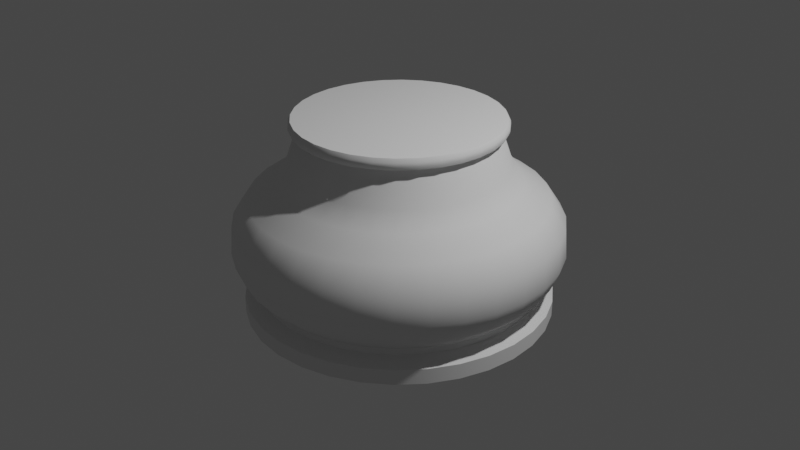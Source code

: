 # Source: piece_base.blend  (saved by Blender 2.93.21; exported with 4.5.12 LTS)
import bpy
from mathutils import Matrix  # noqa: F401  (used for matrix-valued properties, if any)

bpy.ops.wm.read_factory_settings(use_empty=True)
scene = bpy.context.scene
scene.name = 'Scene'

# ---- collections
col_collection = bpy.data.collections.new('Collection'); scene.collection.children.link(col_collection)

# ---- node groups
ng_auto_smooth = bpy.data.node_groups.new('Auto Smooth', 'GeometryNodeTree')
_s = ng_auto_smooth.interface.new_socket(name='Geometry', in_out='OUTPUT', socket_type='NodeSocketGeometry')
_s = ng_auto_smooth.interface.new_socket(name='Geometry', in_out='INPUT', socket_type='NodeSocketGeometry')
_s = ng_auto_smooth.interface.new_socket(name='Angle', in_out='INPUT', socket_type='NodeSocketFloat')
_s.subtype = 'ANGLE'
_s.min_value = 0.0
_s.max_value = 3.142
ng_auto_smooth.is_modifier = True
_N = ng_auto_smooth.nodes; _L = ng_auto_smooth.links
n0 = _N.new('NodeGroupOutput'); n0.name = 'Group Output'; n0.location = (480, -100)
n1 = _N.new('NodeGroupInput'); n1.name = 'Group Input'; n1.location = (-420, -300)
n2 = _N.new('NodeGroupInput'); n2.name = 'Group Input.001'; n2.location = (-60, -100)
n3 = _N.new('GeometryNodeSetShadeSmooth'); n3.name = 'Set Shade Smooth'; n3.location = (120, -100)
n3.domain = 'EDGE'
n4 = _N.new('GeometryNodeSetShadeSmooth'); n4.name = 'Set Shade Smooth.001'; n4.location = (300, -100)
n5 = _N.new('GeometryNodeInputMeshEdgeAngle'); n5.name = 'Edge Angle'; n5.location = (-420, -220)
n6 = _N.new('GeometryNodeInputEdgeSmooth'); n6.name = 'Is Edge Smooth'; n6.location = (-60, -160)
n7 = _N.new('GeometryNodeInputShadeSmooth'); n7.name = 'Is Face Smooth'; n7.location = (-240, -340)
n8 = _N.new('FunctionNodeBooleanMath'); n8.name = 'Boolean Math'; n8.location = (-60, -220)
n9 = _N.new('FunctionNodeCompare'); n9.name = 'Compare'; n9.location = (-240, -180)
n9.operation = 'LESS_EQUAL'
_L.new(n5.outputs[0], n9.inputs[0])
_L.new(n4.outputs[0], n0.inputs[0])
_L.new(n1.outputs[1], n9.inputs[1])
_L.new(n9.outputs[0], n8.inputs[0])
_L.new(n7.outputs[0], n8.inputs[1])
_L.new(n2.outputs[0], n3.inputs[0])
_L.new(n6.outputs[0], n3.inputs[1])
_L.new(n3.outputs[0], n4.inputs[0])
_L.new(n8.outputs[0], n3.inputs[2])
n0.is_active_output = True

# ---- world
world_world = bpy.data.worlds.new('World'); scene.world = world_world
world_world.use_nodes = True; world_world.node_tree.nodes.clear()
_N = world_world.node_tree.nodes; _L = world_world.node_tree.links
n0 = _N.new('ShaderNodeOutputWorld'); n0.name = 'World Output'; n0.location = (300, 300)
n1 = _N.new('ShaderNodeBackground'); n1.name = 'Background'; n1.location = (10, 300)
n1.inputs[0].default_value = (0.05088, 0.05088, 0.05088, 1.0)
_L.new(n1.outputs[0], n0.inputs[0])
n0.is_active_output = True
world_world.color = (0.05088, 0.05088, 0.05088)
world_world.use_sun_shadow = False
world_world.sun_shadow_jitter_overblur = 0.0

# ---- cameras
cam_camera = bpy.data.cameras.new('Camera')
cam_camera.clip_end = 100.0
cam_camera.ortho_scale = 7.314

# ---- lights
light_light = bpy.data.lights.new('Light', 'POINT')
light_light.transmission_factor = 0.0
light_light.energy = 1000.0
light_light.shadow_soft_size = 0.1
light_light.shadow_maximum_resolution = 0.006
light_light.use_absolute_resolution = True

# ---- meshes
me_x = bpy.data.meshes.new('円柱')
me_x.from_pydata([(-1.732e-09, 1.124, 0.6379), (0.0, 1.0, 1.0), (0.2193, 1.102, 0.6379), (0.1951, 0.9808, 1.0), (0.4301, 1.038, 0.6379), (0.3827, 0.9239, 1.0), (0.6244, 0.9345, 0.6379), (0.5556, 0.8315, 1.0), (0.7948, 0.7948, 0.6379), (0.7071, 0.7071, 1.0), (0.9345, 0.6244, 0.6379), (0.8315, 0.5556, 1.0), (1.038, 0.4301, 0.6379), (0.9239, 0.3827, 1.0), (1.102, 0.2193, 0.6379), (0.9808, 0.1951, 1.0), (1.124, -4.59e-08, 0.6379), (1.0, -4.371e-08, 1.0), (1.102, -0.2193, 0.6379), (0.9808, -0.1951, 1.0), (1.038, -0.4301, 0.6379), (0.9239, -0.3827, 1.0), (0.9345, -0.6244, 0.6379), (0.8315, -0.5556, 1.0), (0.7948, -0.7948, 0.6379), (0.7071, -0.7071, 1.0), (0.6244, -0.9345, 0.6379), (0.5556, -0.8315, 1.0), (0.4301, -1.038, 0.6379), (0.3827, -0.9239, 1.0), (0.2193, -1.102, 0.6379), (0.1951, -0.9808, 1.0), (-9.999e-08, -1.124, 0.6379), (-8.742e-08, -1.0, 1.0), (-0.2193, -1.102, 0.6379), (-0.1951, -0.9808, 1.0), (-0.4301, -1.038, 0.6379), (-0.3827, -0.9239, 1.0), (-0.6244, -0.9345, 0.6379), (-0.5556, -0.8315, 1.0), (-0.7948, -0.7948, 0.6379), (-0.7071, -0.7071, 1.0), (-0.9345, -0.6244, 0.6379), (-0.8315, -0.5556, 1.0), (-1.038, -0.4301, 0.6379), (-0.9239, -0.3827, 1.0), (-1.102, -0.2193, 0.6379), (-0.9808, -0.1951, 1.0), (-1.124, 1.664e-08, 0.6379), (-1.0, 1.192e-08, 1.0), (-1.102, 0.2193, 0.6379), (-0.9808, 0.1951, 1.0), (-1.038, 0.4301, 0.6379), (-0.9239, 0.3827, 1.0), (-0.9345, 0.6244, 0.6379), (-0.8315, 0.5556, 1.0), (-0.7948, 0.7948, 0.6379), (-0.7071, 0.7071, 1.0), (-0.6244, 0.9345, 0.6379), (-0.5556, 0.8315, 1.0), (-0.4301, 1.038, 0.6379), (-0.3827, 0.9239, 1.0), (-0.2193, 1.102, 0.6379), (-0.1951, 0.9808, 1.0), (2.256e-08, 1.524, 0.2874), (0.2974, 1.495, 0.2874), (0.5833, 1.408, 0.2874), (0.8468, 1.267, 0.2874), (1.078, 1.078, 0.2874), (1.267, 0.8468, 0.2874), (1.408, 0.5833, 0.2874), (1.495, 0.2974, 0.2874), (1.524, -5.687e-08, 0.2874), (1.495, -0.2974, 0.2874), (1.408, -0.5833, 0.2874), (1.267, -0.8468, 0.2874), (1.078, -1.078, 0.2874), (0.8468, -1.267, 0.2874), (0.5833, -1.408, 0.2874), (0.2974, -1.495, 0.2874), (-1.107e-07, -1.524, 0.2874), (-0.2974, -1.495, 0.2874), (-0.5833, -1.408, 0.2874), (-0.8468, -1.267, 0.2874), (-1.078, -1.078, 0.2874), (-1.267, -0.8468, 0.2874), (-1.408, -0.5833, 0.2874), (-1.495, -0.2974, 0.2874), (-1.524, 2.793e-08, 0.2874), (-1.495, 0.2974, 0.2874), (-1.408, 0.5833, 0.2874), (-1.267, 0.8468, 0.2874), (-1.078, 1.078, 0.2874), (-0.8468, 1.267, 0.2874), (-0.5833, 1.408, 0.2874), (-0.2974, 1.495, 0.2874), (2.141e-08, 1.681, 0.05057), (0.328, 1.649, 0.05057), (0.6433, 1.553, 0.05057), (0.934, 1.398, 0.05057), (1.189, 1.189, 0.05057), (1.398, 0.934, 0.05057), (1.553, 0.6433, 0.05057), (1.649, 0.328, 0.05057), (1.681, -6.086e-08, 0.05057), (1.649, -0.328, 0.05057), (1.553, -0.6433, 0.05057), (1.398, -0.934, 0.05057), (1.189, -1.189, 0.05057), (0.934, -1.398, 0.05057), (0.6433, -1.553, 0.05057), (0.328, -1.649, 0.05057), (-1.256e-07, -1.681, 0.05057), (-0.328, -1.649, 0.05057), (-0.6433, -1.553, 0.05057), (-0.934, -1.398, 0.05057), (-1.189, -1.189, 0.05057), (-1.398, -0.934, 0.05057), (-1.553, -0.6433, 0.05057), (-1.649, -0.328, 0.05057), (-1.681, 3.266e-08, 0.05057), (-1.649, 0.328, 0.05057), (-1.553, 0.6433, 0.05057), (-1.398, 0.934, 0.05057), (-1.189, 1.189, 0.05057), (-0.934, 1.398, 0.05057), (-0.6433, 1.553, 0.05057), (-0.328, 1.649, 0.05057), (2.161e-08, 1.701, -0.2525), (0.3319, 1.669, -0.2525), (0.6511, 1.572, -0.2525), (0.9452, 1.415, -0.2525), (1.203, 1.203, -0.2525), (1.415, 0.9452, -0.2525), (1.572, 0.6511, -0.2525), (1.669, 0.3319, -0.2525), (1.701, -6.218e-08, -0.2525), (1.669, -0.3319, -0.2525), (1.572, -0.6511, -0.2525), (1.415, -0.9452, -0.2525), (1.203, -1.203, -0.2525), (0.9452, -1.415, -0.2525), (0.6511, -1.572, -0.2525), (0.3319, -1.669, -0.2525), (-1.271e-07, -1.701, -0.2525), (-0.3319, -1.669, -0.2525), (-0.6511, -1.572, -0.2525), (-0.9452, -1.415, -0.2525), (-1.203, -1.203, -0.2525), (-1.415, -0.9452, -0.2525), (-1.572, -0.6511, -0.2525), (-1.669, -0.3319, -0.2525), (-1.701, 3.248e-08, -0.2525), (-1.669, 0.3319, -0.2525), (-1.572, 0.6511, -0.2525), (-1.415, 0.9452, -0.2525), (-1.203, 1.203, -0.2525), (-0.9452, 1.415, -0.2525), (-0.6511, 1.572, -0.2525), (-0.3319, 1.669, -0.2525), (2.489e-08, 1.615, -0.4609), (0.3151, 1.584, -0.4609), (0.6182, 1.492, -0.4609), (0.8975, 1.343, -0.4609), (1.142, 1.142, -0.4609), (1.343, 0.8975, -0.4609), (1.492, 0.6182, -0.4609), (1.584, 0.3151, -0.4609), (1.615, -5.659e-08, -0.4609), (1.584, -0.3151, -0.4609), (1.492, -0.6182, -0.4609), (1.343, -0.8975, -0.4609), (1.142, -1.142, -0.4609), (0.8975, -1.343, -0.4609), (0.6182, -1.492, -0.4609), (0.3151, -1.584, -0.4609), (-1.163e-07, -1.615, -0.4609), (-0.3151, -1.584, -0.4609), (-0.6182, -1.492, -0.4609), (-0.8975, -1.343, -0.4609), (-1.142, -1.142, -0.4609), (-1.343, -0.8975, -0.4609), (-1.492, -0.6182, -0.4609), (-1.584, -0.3151, -0.4609), (-1.615, 3.328e-08, -0.4609), (-1.584, 0.3151, -0.4609), (-1.492, 0.6182, -0.4609), (-1.343, 0.8975, -0.4609), (-1.142, 1.142, -0.4609), (-0.8975, 1.343, -0.4609), (-0.6182, 1.492, -0.4609), (-0.3151, 1.584, -0.4609), (1.809e-08, 1.44, -0.6314), (0.2809, 1.412, -0.6314), (0.5509, 1.33, -0.6314), (0.7998, 1.197, -0.6314), (1.018, 1.018, -0.6314), (1.197, 0.7998, -0.6314), (1.33, 0.5509, -0.6314), (1.412, 0.2809, -0.6314), (1.44, -5.084e-08, -0.6314), (1.412, -0.2809, -0.6314), (1.33, -0.5509, -0.6314), (1.197, -0.7998, -0.6314), (1.018, -1.018, -0.6314), (0.7998, -1.197, -0.6314), (0.5509, -1.33, -0.6314), (0.2809, -1.412, -0.6314), (-1.078e-07, -1.44, -0.6314), (-0.2809, -1.412, -0.6314), (-0.5509, -1.33, -0.6314), (-0.7998, -1.197, -0.6314), (-1.018, -1.018, -0.6314), (-1.197, -0.7998, -0.6314), (-1.33, -0.5509, -0.6314), (-1.412, -0.2809, -0.6314), (-1.44, 2.925e-08, -0.6314), (-1.412, 0.2809, -0.6314), (-1.33, 0.5509, -0.6314), (-1.197, 0.7998, -0.6314), (-1.018, 1.018, -0.6314), (-0.7998, 1.197, -0.6314), (-0.5509, 1.33, -0.6314), (-0.2809, 1.412, -0.6314), (1.904e-08, 1.44, -0.6977), (0.2809, 1.412, -0.6977), (0.5509, 1.33, -0.6977), (0.7998, 1.197, -0.6977), (1.018, 1.018, -0.6977), (1.197, 0.7998, -0.6977), (1.33, 0.5509, -0.6977), (1.412, 0.2809, -0.6977), (1.44, -5.084e-08, -0.6977), (1.412, -0.2809, -0.6977), (1.33, -0.5509, -0.6977), (1.197, -0.7998, -0.6977), (1.018, -1.018, -0.6977), (0.7998, -1.197, -0.6977), (0.5509, -1.33, -0.6977), (0.2809, -1.412, -0.6977), (-1.068e-07, -1.44, -0.6977), (-0.2809, -1.412, -0.6977), (-0.5509, -1.33, -0.6977), (-0.7998, -1.197, -0.6977), (-1.018, -1.018, -0.6977), (-1.197, -0.7998, -0.6977), (-1.33, -0.5509, -0.6977), (-1.412, -0.2809, -0.6977), (-1.44, 2.925e-08, -0.6977), (-1.412, 0.2809, -0.6977), (-1.33, 0.5509, -0.6977), (-1.197, 0.7998, -0.6977), (-1.018, 1.018, -0.6977), (-0.7998, 1.197, -0.6977), (-0.5509, 1.33, -0.6977), (-0.2809, 1.412, -0.6977), (2.365e-08, 1.595, -0.764), (0.3111, 1.564, -0.764), (0.6103, 1.473, -0.764), (0.8861, 1.326, -0.764), (1.128, 1.128, -0.764), (1.326, 0.8861, -0.764), (1.473, 0.6103, -0.764), (1.564, 0.3111, -0.764), (1.595, -5.673e-08, -0.764), (1.564, -0.3111, -0.764), (1.473, -0.6103, -0.764), (1.326, -0.8861, -0.764), (1.128, -1.128, -0.764), (0.8861, -1.326, -0.764), (0.6103, -1.473, -0.764), (0.3111, -1.564, -0.764), (-1.158e-07, -1.595, -0.764), (-0.3111, -1.564, -0.764), (-0.6103, -1.473, -0.764), (-0.8861, -1.326, -0.764), (-1.128, -1.128, -0.764), (-1.326, -0.8861, -0.764), (-1.473, -0.6103, -0.764), (-1.564, -0.3111, -0.764), (-1.595, 3.201e-08, -0.764), (-1.564, 0.3111, -0.764), (-1.473, 0.6103, -0.764), (-1.326, 0.8861, -0.764), (-1.128, 1.128, -0.764), (-0.8861, 1.326, -0.764), (-0.6103, 1.473, -0.764), (-0.3111, 1.564, -0.764), (2.365e-08, 1.595, -0.9251), (0.3111, 1.564, -0.9251), (0.6103, 1.473, -0.9251), (0.8861, 1.326, -0.9251), (1.128, 1.128, -0.9251), (1.326, 0.8861, -0.9251), (1.473, 0.6103, -0.9251), (1.564, 0.3111, -0.9251), (1.595, -5.673e-08, -0.9251), (1.564, -0.3111, -0.9251), (1.473, -0.6103, -0.9251), (1.326, -0.8861, -0.9251), (1.128, -1.128, -0.9251), (0.8861, -1.326, -0.9251), (0.6103, -1.473, -0.9251), (0.3111, -1.564, -0.9251), (-1.158e-07, -1.595, -0.9251), (-0.3111, -1.564, -0.9251), (-0.6103, -1.473, -0.9251), (-0.8861, -1.326, -0.9251), (-1.128, -1.128, -0.9251), (-1.326, -0.8861, -0.9251), (-1.473, -0.6103, -0.9251), (-1.564, -0.3111, -0.9251), (-1.595, 3.201e-08, -0.9251), (-1.564, 0.3111, -0.9251), (-1.473, 0.6103, -0.9251), (-1.326, 0.8861, -0.9251), (-1.128, 1.128, -0.9251), (-0.8861, 1.326, -0.9251), (-0.6103, 1.473, -0.9251), (-0.3111, 1.564, -0.9251), (1.023e-08, 1.251, 0.4626), (-0.2441, 1.227, 0.4626), (1.156, -0.4789, 0.4626), (1.227, -0.2441, 0.4626), (-0.6953, -1.041, 0.4626), (-0.4789, -1.156, 0.4626), (-0.8849, 0.8849, 0.4626), (-1.041, 0.6953, 0.4626), (1.156, 0.4789, 0.4626), (1.041, 0.6953, 0.4626), (0.2441, -1.227, 0.4626), (0.4789, -1.156, 0.4626), (-1.251, 2.101e-08, 0.4626), (-1.227, -0.2441, 0.4626), (0.4789, 1.156, 0.4626), (0.2441, 1.227, 0.4626), (1.041, -0.6953, 0.4626), (-0.8849, -0.8849, 0.4626), (-0.6953, 1.041, 0.4626), (1.227, 0.2441, 0.4626), (-9.918e-08, -1.251, 0.4626), (-1.227, 0.2441, 0.4626), (0.6953, 1.041, 0.4626), (0.8849, -0.8849, 0.4626), (-1.041, -0.6953, 0.4626), (-0.4789, 1.156, 0.4626), (1.251, -4.862e-08, 0.4626), (-0.2441, -1.227, 0.4626), (-1.156, 0.4789, 0.4626), (0.8849, 0.8849, 0.4626), (0.6953, -1.041, 0.4626), (-1.156, -0.4789, 0.4626), (0.1951, 0.9808, 1.111), (5.309e-09, 1.0, 1.111), (0.3827, 0.9239, 1.111), (0.5556, 0.8315, 1.111), (0.7071, 0.7071, 1.111), (0.8315, 0.5556, 1.111), (0.9239, 0.3827, 1.111), (0.9808, 0.1951, 1.111), (1.0, -4.371e-08, 1.111), (0.9808, -0.1951, 1.111), (0.9239, -0.3827, 1.111), (0.8315, -0.5556, 1.111), (0.7071, -0.7071, 1.111), (0.5556, -0.8315, 1.111), (0.3827, -0.9239, 1.111), (0.1951, -0.9808, 1.111), (-8.211e-08, -1.0, 1.111), (-0.1951, -0.9808, 1.111), (-0.3827, -0.9239, 1.111), (-0.5556, -0.8315, 1.111), (-0.7071, -0.7071, 1.111), (-0.8315, -0.5556, 1.111), (-0.9239, -0.3827, 1.111), (-0.9808, -0.1951, 1.111), (-1.0, 1.192e-08, 1.111), (-0.9808, 0.1951, 1.111), (-0.9239, 0.3827, 1.111), (-0.8315, 0.5556, 1.111), (-0.7071, 0.7071, 1.111), (-0.5556, 0.8315, 1.111), (-0.3827, 0.9239, 1.111), (-0.1951, 0.9808, 1.111), (0.209, 1.051, 1.0), (9.557e-09, 1.071, 1.0), (0.41, 0.9898, 1.0), (0.5952, 0.8908, 1.0), (0.7576, 0.7576, 1.0), (0.8908, 0.5952, 1.0), (0.9898, 0.41, 1.0), (1.051, 0.209, 1.0), (1.071, -4.534e-08, 1.0), (1.051, -0.209, 1.0), (0.9898, -0.41, 1.0), (0.8908, -0.5952, 1.0), (0.7576, -0.7576, 1.0), (0.5952, -0.8908, 1.0), (0.41, -0.9898, 1.0), (0.209, -1.051, 1.0), (-9.218e-08, -1.071, 1.0), (-0.209, -1.051, 1.0), (-0.41, -0.9898, 1.0), (-0.5952, -0.8908, 1.0), (-0.7576, -0.7576, 1.0), (-0.8908, -0.5952, 1.0), (-0.9898, -0.41, 1.0), (-1.051, -0.209, 1.0), (-1.071, 1.188e-08, 1.0), (-1.051, 0.209, 1.0), (-0.9898, 0.41, 1.0), (-0.8908, 0.5952, 1.0), (-0.7576, 0.7576, 1.0), (-0.5952, 0.8908, 1.0), (-0.41, 0.9898, 1.0), (-0.209, 1.051, 1.0), (0.2071, 1.041, 1.111), (1.489e-08, 1.062, 1.111), (0.4063, 0.9808, 1.111), (0.5898, 0.8827, 1.111), (0.7507, 0.7507, 1.111), (0.8827, 0.5898, 1.111), (0.9808, 0.4063, 1.111), (1.041, 0.2071, 1.111), (1.062, -4.493e-08, 1.111), (1.041, -0.2071, 1.111), (0.9808, -0.4063, 1.111), (0.8827, -0.5898, 1.111), (0.7507, -0.7507, 1.111), (0.5898, -0.8827, 1.111), (0.4063, -0.9808, 1.111), (0.2071, -1.041, 1.111), (-8.558e-08, -1.062, 1.111), (-0.2071, -1.041, 1.111), (-0.4063, -0.9808, 1.111), (-0.5898, -0.8827, 1.111), (-0.7507, -0.7507, 1.111), (-0.8827, -0.5898, 1.111), (-0.9808, -0.4063, 1.111), (-1.041, -0.2071, 1.111), (-1.062, 1.178e-08, 1.111), (-1.041, 0.2071, 1.111), (-0.9808, 0.4063, 1.111), (-0.8827, 0.5898, 1.111), (-0.7507, 0.7507, 1.111), (-0.5898, 0.8827, 1.111), (-0.4063, 0.9808, 1.111), (-0.2071, 1.041, 1.111), (1.062, 0.2112, 1.074), (1.082, -4.578e-08, 1.074), (-8.909e-08, -1.082, 1.074), (-0.2112, -1.062, 1.074), (-1.062, 0.2112, 1.074), (-1.0, 0.4142, 1.074), (0.6013, 0.9, 1.074), (0.7653, 0.7653, 1.074), (0.7653, -0.7653, 1.074), (0.6013, -0.9, 1.074), (-0.9, -0.6013, 1.074), (-1.0, -0.4142, 1.074), (-0.4142, 1.0, 1.074), (-0.2112, 1.062, 1.074), (1.062, -0.2112, 1.074), (-0.4142, -1.0, 1.074), (-0.9, 0.6013, 1.074), (0.9, 0.6013, 1.074), (0.4142, -1.0, 1.074), (-1.062, -0.2112, 1.074), (1.345e-08, 1.082, 1.074), (0.2112, 1.062, 1.074), (1.0, -0.4142, 1.074), (-0.6013, -0.9, 1.074), (-0.7653, 0.7653, 1.074), (1.0, 0.4142, 1.074), (0.2112, -1.062, 1.074), (-1.082, 1.203e-08, 1.074), (0.4142, 1.0, 1.074), (0.9, -0.6013, 1.074), (-0.7653, -0.7653, 1.074), (-0.6013, 0.9, 1.074), (1.085, -4.585e-08, 1.037), (-0.2117, -1.064, 1.037), (-1.003, 0.4153, 1.037), (0.7673, 0.7673, 1.037), (0.6029, -0.9022, 1.037), (-1.003, -0.4153, 1.037), (-0.2117, 1.064, 1.037), (1.064, -0.2117, 1.037), (-0.4153, -1.003, 1.037), (-0.9022, 0.6029, 1.037), (0.9022, 0.6029, 1.037), (0.4153, -1.003, 1.037), (-1.064, -0.2117, 1.037), (0.2117, 1.064, 1.037), (1.003, -0.4153, 1.037), (-0.6029, -0.9022, 1.037), (-0.7673, 0.7673, 1.037), (1.003, 0.4153, 1.037), (0.2117, -1.064, 1.037), (-1.085, 1.212e-08, 1.037), (0.4153, 1.003, 1.037), (0.9022, -0.6029, 1.037), (-0.7673, -0.7673, 1.037), (-0.6029, 0.9022, 1.037), (1.064, 0.2117, 1.037), (-9.134e-08, -1.085, 1.037), (-1.064, 0.2117, 1.037), (0.6029, 0.9022, 1.037), (0.7673, -0.7673, 1.037), (-0.9022, -0.6029, 1.037), (-0.4153, 1.003, 1.037), (1.159e-08, 1.085, 1.037)], [], [(0, 1, 3, 2), (2, 3, 5, 4), (4, 5, 7, 6), (6, 7, 9, 8), (8, 9, 11, 10), (10, 11, 13, 12), (12, 13, 15, 14), (14, 15, 17, 16), (16, 17, 19, 18), (18, 19, 21, 20), (20, 21, 23, 22), (22, 23, 25, 24), (24, 25, 27, 26), (26, 27, 29, 28), (28, 29, 31, 30), (30, 31, 33, 32), (32, 33, 35, 34), (34, 35, 37, 36), (36, 37, 39, 38), (38, 39, 41, 40), (40, 41, 43, 42), (42, 43, 45, 44), (44, 45, 47, 46), (46, 47, 49, 48), (48, 49, 51, 50), (50, 51, 53, 52), (52, 53, 55, 54), (54, 55, 57, 56), (56, 57, 59, 58), (58, 59, 61, 60), (375, 376, 440, 439), (60, 61, 63, 62), (62, 63, 1, 0), (321, 320, 64, 95), (89, 90, 122, 121), (323, 322, 74, 73), (325, 324, 83, 82), (327, 326, 92, 91), (329, 328, 70, 69), (331, 330, 79, 78), (333, 332, 88, 87), (335, 334, 66, 65), (322, 336, 75, 74), (324, 337, 84, 83), (326, 338, 93, 92), (328, 339, 71, 70), (330, 340, 80, 79), (332, 341, 89, 88), (334, 342, 67, 66), (336, 343, 76, 75), (337, 344, 85, 84), (338, 345, 94, 93), (339, 346, 72, 71), (340, 347, 81, 80), (341, 348, 90, 89), (342, 349, 68, 67), (343, 350, 77, 76), (344, 351, 86, 85), (345, 321, 95, 94), (346, 323, 73, 72), (347, 325, 82, 81), (348, 327, 91, 90), (349, 329, 69, 68), (350, 331, 78, 77), (351, 333, 87, 86), (320, 335, 65, 64), (97, 98, 130, 129), (76, 77, 109, 108), (90, 91, 123, 122), (77, 78, 110, 109), (64, 65, 97, 96), (91, 92, 124, 123), (78, 79, 111, 110), (65, 66, 98, 97), (92, 93, 125, 124), (79, 80, 112, 111), (66, 67, 99, 98), (93, 94, 126, 125), (80, 81, 113, 112), (67, 68, 100, 99), (94, 95, 127, 126), (81, 82, 114, 113), (68, 69, 101, 100), (95, 64, 96, 127), (82, 83, 115, 114), (69, 70, 102, 101), (83, 84, 116, 115), (70, 71, 103, 102), (84, 85, 117, 116), (71, 72, 104, 103), (85, 86, 118, 117), (72, 73, 105, 104), (86, 87, 119, 118), (73, 74, 106, 105), (87, 88, 120, 119), (74, 75, 107, 106), (88, 89, 121, 120), (75, 76, 108, 107), (140, 141, 173, 172), (124, 125, 157, 156), (111, 112, 144, 143), (98, 99, 131, 130), (125, 126, 158, 157), (112, 113, 145, 144), (99, 100, 132, 131), (126, 127, 159, 158), (113, 114, 146, 145), (100, 101, 133, 132), (127, 96, 128, 159), (114, 115, 147, 146), (101, 102, 134, 133), (115, 116, 148, 147), (102, 103, 135, 134), (116, 117, 149, 148), (103, 104, 136, 135), (117, 118, 150, 149), (104, 105, 137, 136), (118, 119, 151, 150), (105, 106, 138, 137), (119, 120, 152, 151), (106, 107, 139, 138), (120, 121, 153, 152), (107, 108, 140, 139), (121, 122, 154, 153), (108, 109, 141, 140), (122, 123, 155, 154), (109, 110, 142, 141), (96, 97, 129, 128), (123, 124, 156, 155), (110, 111, 143, 142), (175, 176, 208, 207), (154, 155, 187, 186), (141, 142, 174, 173), (128, 129, 161, 160), (155, 156, 188, 187), (142, 143, 175, 174), (129, 130, 162, 161), (156, 157, 189, 188), (143, 144, 176, 175), (130, 131, 163, 162), (157, 158, 190, 189), (144, 145, 177, 176), (131, 132, 164, 163), (158, 159, 191, 190), (145, 146, 178, 177), (132, 133, 165, 164), (159, 128, 160, 191), (146, 147, 179, 178), (133, 134, 166, 165), (147, 148, 180, 179), (134, 135, 167, 166), (148, 149, 181, 180), (135, 136, 168, 167), (149, 150, 182, 181), (136, 137, 169, 168), (150, 151, 183, 182), (137, 138, 170, 169), (151, 152, 184, 183), (138, 139, 171, 170), (152, 153, 185, 184), (139, 140, 172, 171), (153, 154, 186, 185), (210, 211, 243, 242), (162, 163, 195, 194), (189, 190, 222, 221), (176, 177, 209, 208), (163, 164, 196, 195), (190, 191, 223, 222), (177, 178, 210, 209), (164, 165, 197, 196), (191, 160, 192, 223), (178, 179, 211, 210), (165, 166, 198, 197), (179, 180, 212, 211), (166, 167, 199, 198), (180, 181, 213, 212), (167, 168, 200, 199), (181, 182, 214, 213), (168, 169, 201, 200), (182, 183, 215, 214), (169, 170, 202, 201), (183, 184, 216, 215), (170, 171, 203, 202), (184, 185, 217, 216), (171, 172, 204, 203), (185, 186, 218, 217), (172, 173, 205, 204), (186, 187, 219, 218), (173, 174, 206, 205), (160, 161, 193, 192), (187, 188, 220, 219), (174, 175, 207, 206), (161, 162, 194, 193), (188, 189, 221, 220), (245, 246, 278, 277), (197, 198, 230, 229), (211, 212, 244, 243), (198, 199, 231, 230), (212, 213, 245, 244), (199, 200, 232, 231), (213, 214, 246, 245), (200, 201, 233, 232), (214, 215, 247, 246), (201, 202, 234, 233), (215, 216, 248, 247), (202, 203, 235, 234), (216, 217, 249, 248), (203, 204, 236, 235), (217, 218, 250, 249), (204, 205, 237, 236), (218, 219, 251, 250), (205, 206, 238, 237), (192, 193, 225, 224), (219, 220, 252, 251), (206, 207, 239, 238), (193, 194, 226, 225), (220, 221, 253, 252), (207, 208, 240, 239), (194, 195, 227, 226), (221, 222, 254, 253), (208, 209, 241, 240), (195, 196, 228, 227), (222, 223, 255, 254), (209, 210, 242, 241), (196, 197, 229, 228), (223, 192, 224, 255), (280, 281, 313, 312), (232, 233, 265, 264), (246, 247, 279, 278), (233, 234, 266, 265), (247, 248, 280, 279), (234, 235, 267, 266), (248, 249, 281, 280), (235, 236, 268, 267), (249, 250, 282, 281), (236, 237, 269, 268), (250, 251, 283, 282), (237, 238, 270, 269), (224, 225, 257, 256), (251, 252, 284, 283), (238, 239, 271, 270), (225, 226, 258, 257), (252, 253, 285, 284), (239, 240, 272, 271), (226, 227, 259, 258), (253, 254, 286, 285), (240, 241, 273, 272), (227, 228, 260, 259), (254, 255, 287, 286), (241, 242, 274, 273), (228, 229, 261, 260), (255, 224, 256, 287), (242, 243, 275, 274), (229, 230, 262, 261), (243, 244, 276, 275), (230, 231, 263, 262), (244, 245, 277, 276), (231, 232, 264, 263), (288, 289, 290, 291, 292, 293, 294, 295, 296, 297, 298, 299, 300, 301, 302, 303, 304, 305, 306, 307, 308, 309, 310, 311, 312, 313, 314, 315, 316, 317, 318, 319), (267, 268, 300, 299), (281, 282, 314, 313), (268, 269, 301, 300), (282, 283, 315, 314), (269, 270, 302, 301), (256, 257, 289, 288), (283, 284, 316, 315), (270, 271, 303, 302), (257, 258, 290, 289), (284, 285, 317, 316), (271, 272, 304, 303), (258, 259, 291, 290), (285, 286, 318, 317), (272, 273, 305, 304), (259, 260, 292, 291), (286, 287, 319, 318), (273, 274, 306, 305), (260, 261, 293, 292), (287, 256, 288, 319), (274, 275, 307, 306), (261, 262, 294, 293), (275, 276, 308, 307), (262, 263, 295, 294), (276, 277, 309, 308), (263, 264, 296, 295), (277, 278, 310, 309), (264, 265, 297, 296), (278, 279, 311, 310), (265, 266, 298, 297), (279, 280, 312, 311), (266, 267, 299, 298), (0, 2, 335, 320), (44, 46, 333, 351), (26, 28, 331, 350), (8, 10, 329, 349), (52, 54, 327, 348), (34, 36, 325, 347), (16, 18, 323, 346), (60, 62, 321, 345), (42, 44, 351, 344), (24, 26, 350, 343), (6, 8, 349, 342), (50, 52, 348, 341), (32, 34, 347, 340), (14, 16, 346, 339), (58, 60, 345, 338), (40, 42, 344, 337), (22, 24, 343, 336), (4, 6, 342, 334), (48, 50, 341, 332), (30, 32, 340, 330), (12, 14, 339, 328), (56, 58, 338, 326), (38, 40, 337, 324), (20, 22, 336, 322), (2, 4, 334, 335), (46, 48, 332, 333), (28, 30, 330, 331), (10, 12, 328, 329), (54, 56, 326, 327), (36, 38, 324, 325), (18, 20, 322, 323), (62, 0, 320, 321), (63, 61, 414, 415), (374, 375, 439, 438), (45, 43, 405, 406), (27, 25, 396, 397), (373, 374, 438, 437), (9, 7, 387, 388), (372, 373, 437, 436), (61, 59, 413, 414), (371, 372, 436, 435), (43, 41, 404, 405), (370, 371, 435, 434), (25, 23, 395, 396), (7, 5, 386, 387), (369, 370, 434, 433), (59, 57, 412, 413), (368, 369, 433, 432), (41, 39, 403, 404), (367, 368, 432, 431), (23, 21, 394, 395), (5, 3, 384, 386), (366, 367, 431, 430), (57, 55, 411, 412), (365, 366, 430, 429), (39, 37, 402, 403), (364, 365, 429, 428), (21, 19, 393, 394), (363, 364, 428, 427), (55, 53, 410, 411), (3, 1, 385, 384), (362, 363, 427, 426), (37, 35, 401, 402), (449, 448, 423, 424), (451, 450, 432, 433), (453, 452, 441, 442), (455, 454, 419, 420), (457, 456, 428, 429), (459, 458, 437, 438), (461, 460, 446, 447), (462, 449, 424, 425), (463, 451, 433, 434), (464, 453, 442, 443), (465, 455, 420, 421), (466, 457, 429, 430), (467, 459, 438, 439), (469, 468, 417, 416), (468, 461, 447, 417), (470, 462, 425, 426), (471, 463, 434, 435), (472, 464, 443, 444), (473, 465, 421, 422), (474, 466, 430, 431), (475, 467, 439, 440), (476, 469, 416, 418), (477, 470, 426, 427), (478, 471, 435, 436), (479, 472, 444, 445), (448, 473, 422, 423), (450, 474, 431, 432), (452, 475, 440, 441), (454, 476, 418, 419), (456, 477, 427, 428), (458, 478, 436, 437), (460, 479, 445, 446), (11, 9, 388, 389), (376, 377, 441, 440), (29, 27, 397, 398), (47, 45, 406, 407), (377, 378, 442, 441), (1, 63, 415, 385), (378, 379, 443, 442), (13, 11, 389, 390), (353, 352, 416, 417), (379, 380, 444, 443), (31, 29, 398, 399), (352, 354, 418, 416), (49, 47, 407, 408), (380, 381, 445, 444), (354, 355, 419, 418), (381, 382, 446, 445), (15, 13, 390, 391), (355, 356, 420, 419), (382, 383, 447, 446), (33, 31, 399, 400), (356, 357, 421, 420), (51, 49, 408, 409), (383, 353, 417, 447), (357, 358, 422, 421), (358, 359, 423, 422), (17, 15, 391, 392), (35, 33, 400, 401), (359, 360, 424, 423), (53, 51, 409, 410), (360, 361, 425, 424), (19, 17, 392, 393), (361, 362, 426, 425), (510, 503, 479, 460), (509, 502, 478, 458), (508, 501, 477, 456), (507, 500, 476, 454), (506, 499, 475, 452), (505, 498, 474, 450), (504, 497, 473, 448), (503, 496, 472, 479), (502, 495, 471, 478), (501, 494, 470, 477), (500, 493, 469, 476), (499, 492, 467, 475), (498, 491, 466, 474), (497, 490, 465, 473), (496, 489, 464, 472), (495, 488, 463, 471), (494, 487, 462, 470), (511, 486, 461, 468), (493, 511, 468, 469), (492, 485, 459, 467), (491, 484, 457, 466), (490, 483, 455, 465), (489, 482, 453, 464), (488, 481, 451, 463), (487, 480, 449, 462), (486, 510, 460, 461), (485, 509, 458, 459), (484, 508, 456, 457), (483, 507, 454, 455), (482, 506, 452, 453), (481, 505, 450, 451), (480, 504, 448, 449), (392, 391, 504, 480), (401, 400, 505, 481), (410, 409, 506, 482), (388, 387, 507, 483), (397, 396, 508, 484), (406, 405, 509, 485), (415, 414, 510, 486), (393, 392, 480, 487), (402, 401, 481, 488), (411, 410, 482, 489), (389, 388, 483, 490), (398, 397, 484, 491), (407, 406, 485, 492), (384, 385, 511, 493), (385, 415, 486, 511), (394, 393, 487, 494), (403, 402, 488, 495), (412, 411, 489, 496), (390, 389, 490, 497), (399, 398, 491, 498), (408, 407, 492, 499), (386, 384, 493, 500), (395, 394, 494, 501), (404, 403, 495, 502), (413, 412, 496, 503), (391, 390, 497, 504), (400, 399, 498, 505), (409, 408, 499, 506), (387, 386, 500, 507), (396, 395, 501, 508), (405, 404, 502, 509), (414, 413, 503, 510), (352, 353, 383, 382, 381, 380, 379, 378, 377, 376, 375, 374, 373, 372, 371, 370, 369, 368, 367, 366, 365, 364, 363, 362, 361, 360, 359, 358, 357, 356, 355, 354)])
me_x.polygons.foreach_set('use_smooth', [True] * 482)
_uv = me_x.uv_layers.new(name='UVマップ')
_uv.uv.foreach_set('vector', [1.0, 0.5, 1.0, 1.0, 0.9688, 1.0, 0.9688, 0.5, 0.9688, 0.5, 0.9688, 1.0, 0.9375, 1.0, 0.9375, 0.5, 0.9375, 0.5, 0.9375, 1.0, 0.9062, 1.0, 0.9062, 0.5, 0.9062, 0.5, 0.9062, 1.0, 0.875, 1.0, 0.875, 0.5, 0.875, 0.5, 0.875, 1.0, 0.8438, 1.0, 0.8438, 0.5, 0.8438, 0.5, 0.8438, 1.0, 0.8125, 1.0, 0.8125, 0.5, 0.8125, 0.5, 0.8125, 1.0, 0.7812, 1.0, 0.7812, 0.5, 0.7812, 0.5, 0.7812, 1.0, 0.75, 1.0, 0.75, 0.5, 0.75, 0.5, 0.75, 1.0, 0.7188, 1.0, 0.7188, 0.5, 0.7188, 0.5, 0.7188, 1.0, 0.6875, 1.0, 0.6875, 0.5, 0.6875, 0.5, 0.6875, 1.0, 0.6562, 1.0, 0.6562, 0.5, 0.6562, 0.5, 0.6562, 1.0, 0.625, 1.0, 0.625, 0.5, 0.625, 0.5, 0.625, 1.0, 0.5938, 1.0, 0.5938, 0.5, 0.5938, 0.5, 0.5938, 1.0, 0.5625, 1.0, 0.5625, 0.5, 0.5625, 0.5, 0.5625, 1.0, 0.5312, 1.0, 0.5312, 0.5, 0.5312, 0.5, 0.5312, 1.0, 0.5, 1.0, 0.5, 0.5, 0.5, 0.5, 0.5, 1.0, 0.4688, 1.0, 0.4688, 0.5, 0.4688, 0.5, 0.4688, 1.0, 0.4375, 1.0, 0.4375, 0.5, 0.4375, 0.5, 0.4375, 1.0, 0.4062, 1.0, 0.4062, 0.5, 0.4062, 0.5, 0.4062, 1.0, 0.375, 1.0, 0.375, 0.5, 0.375, 0.5, 0.375, 1.0, 0.3438, 1.0, 0.3438, 0.5, 0.3438, 0.5, 0.3438, 1.0, 0.3125, 1.0, 0.3125, 0.5, 0.3125, 0.5, 0.3125, 1.0, 0.2812, 1.0, 0.2812, 0.5, 0.2812, 0.5, 0.2812, 1.0, 0.25, 1.0, 0.25, 0.5, 0.25, 0.5, 0.25, 1.0, 0.2188, 1.0, 0.2188, 0.5, 0.2188, 0.5, 0.2188, 1.0, 0.1875, 1.0, 0.1875, 0.5, 0.1875, 0.5, 0.1875, 1.0, 0.1562, 1.0, 0.1562, 0.5, 0.1562, 0.5, 0.1562, 1.0, 0.125, 1.0, 0.125, 0.5, 0.125, 0.5, 0.125, 1.0, 0.09375, 1.0, 0.09375, 0.5, 0.09375, 0.5, 0.09375, 1.0, 0.0625, 1.0, 0.0625, 0.5, 0.01461, 0.2032, 0.01, 0.25, 0.01, 0.25, 0.01461, 0.2032, 0.0625, 0.5, 0.0625, 1.0, 0.03125, 1.0, 0.03125, 0.5, 0.03125, 0.5, 0.03125, 1.0, 0.0, 1.0, 0.0, 0.5, 0.03125, 0.5, 0.0, 0.5, 0.0, 0.5, 0.03125, 0.5, 0.2188, 0.5, 0.1875, 0.5, 0.1875, 0.5, 0.2188, 0.5, 0.7188, 0.5, 0.6875, 0.5, 0.6875, 0.5, 0.7188, 0.5, 0.4375, 0.5, 0.4062, 0.5, 0.4062, 0.5, 0.4375, 0.5, 0.1562, 0.5, 0.125, 0.5, 0.125, 0.5, 0.1562, 0.5, 0.8438, 0.5, 0.8125, 0.5, 0.8125, 0.5, 0.8438, 0.5, 0.5625, 0.5, 0.5312, 0.5, 0.5312, 0.5, 0.5625, 0.5, 0.2812, 0.5, 0.25, 0.5, 0.25, 0.5, 0.2812, 0.5, 0.9688, 0.5, 0.9375, 0.5, 0.9375, 0.5, 0.9688, 0.5, 0.6875, 0.5, 0.6562, 0.5, 0.6562, 0.5, 0.6875, 0.5, 0.4062, 0.5, 0.375, 0.5, 0.375, 0.5, 0.4062, 0.5, 0.125, 0.5, 0.09375, 0.5, 0.09375, 0.5, 0.125, 0.5, 0.8125, 0.5, 0.7812, 0.5, 0.7812, 0.5, 0.8125, 0.5, 0.5312, 0.5, 0.5, 0.5, 0.5, 0.5, 0.5312, 0.5, 0.25, 0.5, 0.2188, 0.5, 0.2188, 0.5, 0.25, 0.5, 0.9375, 0.5, 0.9062, 0.5, 0.9062, 0.5, 0.9375, 0.5, 0.6562, 0.5, 0.625, 0.5, 0.625, 0.5, 0.6562, 0.5, 0.375, 0.5, 0.3437, 0.5, 0.3438, 0.5, 0.375, 0.5, 0.09375, 0.5, 0.0625, 0.5, 0.0625, 0.5, 0.09375, 0.5, 0.7812, 0.5, 0.75, 0.5, 0.75, 0.5, 0.7812, 0.5, 0.5, 0.5, 0.4687, 0.5, 0.4688, 0.5, 0.5, 0.5, 0.2188, 0.5, 0.1875, 0.5, 0.1875, 0.5, 0.2188, 0.5, 0.9062, 0.5, 0.875, 0.5, 0.875, 0.5, 0.9062, 0.5, 0.625, 0.5, 0.5938, 0.5, 0.5938, 0.5, 0.625, 0.5, 0.3437, 0.5, 0.3125, 0.5, 0.3125, 0.5, 0.3438, 0.5, 0.0625, 0.5, 0.03125, 0.5, 0.03125, 0.5, 0.0625, 0.5, 0.75, 0.5, 0.7188, 0.5, 0.7188, 0.5, 0.75, 0.5, 0.4687, 0.5, 0.4375, 0.5, 0.4375, 0.5, 0.4688, 0.5, 0.1875, 0.5, 0.1562, 0.5, 0.1562, 0.5, 0.1875, 0.5, 0.875, 0.5, 0.8438, 0.5, 0.8438, 0.5, 0.875, 0.5, 0.5938, 0.5, 0.5625, 0.5, 0.5625, 0.5, 0.5938, 0.5, 0.3125, 0.5, 0.2812, 0.5, 0.2812, 0.5, 0.3125, 0.5, 1.0, 0.5, 0.9688, 0.5, 0.9688, 0.5, 1.0, 0.5, 0.9688, 0.5, 0.9375, 0.5, 0.9375, 0.5, 0.9688, 0.5, 0.625, 0.5, 0.5938, 0.5, 0.5938, 0.5, 0.625, 0.5, 0.1875, 0.5, 0.1562, 0.5, 0.1562, 0.5, 0.1875, 0.5, 0.5938, 0.5, 0.5625, 0.5, 0.5625, 0.5, 0.5938, 0.5, 1.0, 0.5, 0.9688, 0.5, 0.9688, 0.5, 1.0, 0.5, 0.1562, 0.5, 0.125, 0.5, 0.125, 0.5, 0.1562, 0.5, 0.5625, 0.5, 0.5312, 0.5, 0.5312, 0.5, 0.5625, 0.5, 0.9688, 0.5, 0.9375, 0.5, 0.9375, 0.5, 0.9688, 0.5, 0.125, 0.5, 0.09375, 0.5, 0.09375, 0.5, 0.125, 0.5, 0.5312, 0.5, 0.5, 0.5, 0.5, 0.5, 0.5312, 0.5, 0.9375, 0.5, 0.9062, 0.5, 0.9062, 0.5, 0.9375, 0.5, 0.09375, 0.5, 0.0625, 0.5, 0.0625, 0.5, 0.09375, 0.5, 0.5, 0.5, 0.4688, 0.5, 0.4688, 0.5, 0.5, 0.5, 0.9062, 0.5, 0.875, 0.5, 0.875, 0.5, 0.9062, 0.5, 0.0625, 0.5, 0.03125, 0.5, 0.03125, 0.5, 0.0625, 0.5, 0.4688, 0.5, 0.4375, 0.5, 0.4375, 0.5, 0.4688, 0.5, 0.875, 0.5, 0.8438, 0.5, 0.8438, 0.5, 0.875, 0.5, 0.03125, 0.5, 0.0, 0.5, 0.0, 0.5, 0.03125, 0.5, 0.4375, 0.5, 0.4062, 0.5, 0.4062, 0.5, 0.4375, 0.5, 0.8438, 0.5, 0.8125, 0.5, 0.8125, 0.5, 0.8438, 0.5, 0.4062, 0.5, 0.375, 0.5, 0.375, 0.5, 0.4062, 0.5, 0.8125, 0.5, 0.7812, 0.5, 0.7812, 0.5, 0.8125, 0.5, 0.375, 0.5, 0.3438, 0.5, 0.3438, 0.5, 0.375, 0.5, 0.7812, 0.5, 0.75, 0.5, 0.75, 0.5, 0.7812, 0.5, 0.3438, 0.5, 0.3125, 0.5, 0.3125, 0.5, 0.3438, 0.5, 0.75, 0.5, 0.7188, 0.5, 0.7188, 0.5, 0.75, 0.5, 0.3125, 0.5, 0.2812, 0.5, 0.2812, 0.5, 0.3125, 0.5, 0.7188, 0.5, 0.6875, 0.5, 0.6875, 0.5, 0.7188, 0.5, 0.2812, 0.5, 0.25, 0.5, 0.25, 0.5, 0.2812, 0.5, 0.6875, 0.5, 0.6562, 0.5, 0.6562, 0.5, 0.6875, 0.5, 0.25, 0.5, 0.2188, 0.5, 0.2188, 0.5, 0.25, 0.5, 0.6562, 0.5, 0.625, 0.5, 0.625, 0.5, 0.6562, 0.5, 0.625, 0.5, 0.5938, 0.5, 0.5938, 0.5, 0.625, 0.5, 0.125, 0.5, 0.09375, 0.5, 0.09375, 0.5, 0.125, 0.5, 0.5312, 0.5, 0.5, 0.5, 0.5, 0.5, 0.5312, 0.5, 0.9375, 0.5, 0.9062, 0.5, 0.9062, 0.5, 0.9375, 0.5, 0.09375, 0.5, 0.0625, 0.5, 0.0625, 0.5, 0.09375, 0.5, 0.5, 0.5, 0.4688, 0.5, 0.4688, 0.5, 0.5, 0.5, 0.9062, 0.5, 0.875, 0.5, 0.875, 0.5, 0.9062, 0.5, 0.0625, 0.5, 0.03125, 0.5, 0.03125, 0.5, 0.0625, 0.5, 0.4688, 0.5, 0.4375, 0.5, 0.4375, 0.5, 0.4688, 0.5, 0.875, 0.5, 0.8438, 0.5, 0.8438, 0.5, 0.875, 0.5, 0.03125, 0.5, 0.0, 0.5, 0.0, 0.5, 0.03125, 0.5, 0.4375, 0.5, 0.4062, 0.5, 0.4062, 0.5, 0.4375, 0.5, 0.8438, 0.5, 0.8125, 0.5, 0.8125, 0.5, 0.8438, 0.5, 0.4062, 0.5, 0.375, 0.5, 0.375, 0.5, 0.4062, 0.5, 0.8125, 0.5, 0.7812, 0.5, 0.7812, 0.5, 0.8125, 0.5, 0.375, 0.5, 0.3438, 0.5, 0.3438, 0.5, 0.375, 0.5, 0.7812, 0.5, 0.75, 0.5, 0.75, 0.5, 0.7812, 0.5, 0.3438, 0.5, 0.3125, 0.5, 0.3125, 0.5, 0.3438, 0.5, 0.75, 0.5, 0.7188, 0.5, 0.7188, 0.5, 0.75, 0.5, 0.3125, 0.5, 0.2812, 0.5, 0.2812, 0.5, 0.3125, 0.5, 0.7188, 0.5, 0.6875, 0.5, 0.6875, 0.5, 0.7188, 0.5, 0.2812, 0.5, 0.25, 0.5, 0.25, 0.5, 0.2812, 0.5, 0.6875, 0.5, 0.6562, 0.5, 0.6562, 0.5, 0.6875, 0.5, 0.25, 0.5, 0.2188, 0.5, 0.2188, 0.5, 0.25, 0.5, 0.6562, 0.5, 0.625, 0.5, 0.625, 0.5, 0.6562, 0.5, 0.2188, 0.5, 0.1875, 0.5, 0.1875, 0.5, 0.2188, 0.5, 0.625, 0.5, 0.5938, 0.5, 0.5938, 0.5, 0.625, 0.5, 0.1875, 0.5, 0.1562, 0.5, 0.1562, 0.5, 0.1875, 0.5, 0.5938, 0.5, 0.5625, 0.5, 0.5625, 0.5, 0.5938, 0.5, 1.0, 0.5, 0.9688, 0.5, 0.9688, 0.5, 1.0, 0.5, 0.1562, 0.5, 0.125, 0.5, 0.125, 0.5, 0.1562, 0.5, 0.5625, 0.5, 0.5312, 0.5, 0.5312, 0.5, 0.5625, 0.5, 0.5312, 0.5, 0.5, 0.5, 0.5, 0.5, 0.5312, 0.5, 0.1875, 0.5, 0.1562, 0.5, 0.1562, 0.5, 0.1875, 0.5, 0.5938, 0.5, 0.5625, 0.5, 0.5625, 0.5, 0.5938, 0.5, 1.0, 0.5, 0.9688, 0.5, 0.9688, 0.5, 1.0, 0.5, 0.1562, 0.5, 0.125, 0.5, 0.125, 0.5, 0.1562, 0.5, 0.5625, 0.5, 0.5312, 0.5, 0.5312, 0.5, 0.5625, 0.5, 0.9688, 0.5, 0.9375, 0.5, 0.9375, 0.5, 0.9688, 0.5, 0.125, 0.5, 0.09375, 0.5, 0.09375, 0.5, 0.125, 0.5, 0.5312, 0.5, 0.5, 0.5, 0.5, 0.5, 0.5312, 0.5, 0.9375, 0.5, 0.9062, 0.5, 0.9062, 0.5, 0.9375, 0.5, 0.09375, 0.5, 0.0625, 0.5, 0.0625, 0.5, 0.09375, 0.5, 0.5, 0.5, 0.4688, 0.5, 0.4688, 0.5, 0.5, 0.5, 0.9062, 0.5, 0.875, 0.5, 0.875, 0.5, 0.9062, 0.5, 0.0625, 0.5, 0.03125, 0.5, 0.03125, 0.5, 0.0625, 0.5, 0.4688, 0.5, 0.4375, 0.5, 0.4375, 0.5, 0.4688, 0.5, 0.875, 0.5, 0.8438, 0.5, 0.8438, 0.5, 0.875, 0.5, 0.03125, 0.5, 0.0, 0.5, 0.0, 0.5, 0.03125, 0.5, 0.4375, 0.5, 0.4062, 0.5, 0.4062, 0.5, 0.4375, 0.5, 0.8438, 0.5, 0.8125, 0.5, 0.8125, 0.5, 0.8438, 0.5, 0.4062, 0.5, 0.375, 0.5, 0.375, 0.5, 0.4062, 0.5, 0.8125, 0.5, 0.7812, 0.5, 0.7812, 0.5, 0.8125, 0.5, 0.375, 0.5, 0.3438, 0.5, 0.3438, 0.5, 0.375, 0.5, 0.7812, 0.5, 0.75, 0.5, 0.75, 0.5, 0.7812, 0.5, 0.3438, 0.5, 0.3125, 0.5, 0.3125, 0.5, 0.3438, 0.5, 0.75, 0.5, 0.7188, 0.5, 0.7188, 0.5, 0.75, 0.5, 0.3125, 0.5, 0.2812, 0.5, 0.2812, 0.5, 0.3125, 0.5, 0.7188, 0.5, 0.6875, 0.5, 0.6875, 0.5, 0.7188, 0.5, 0.2812, 0.5, 0.25, 0.5, 0.25, 0.5, 0.2812, 0.5, 0.6875, 0.5, 0.6562, 0.5, 0.6562, 0.5, 0.6875, 0.5, 0.25, 0.5, 0.2188, 0.5, 0.2188, 0.5, 0.25, 0.5, 0.6562, 0.5, 0.625, 0.5, 0.625, 0.5, 0.6562, 0.5, 0.2188, 0.5, 0.1875, 0.5, 0.1875, 0.5, 0.2188, 0.5, 0.4375, 0.5, 0.4062, 0.5, 0.4062, 0.5, 0.4375, 0.5, 0.9375, 0.5, 0.9062, 0.5, 0.9062, 0.5, 0.9375, 0.5, 0.09375, 0.5, 0.0625, 0.5, 0.0625, 0.5, 0.09375, 0.5, 0.5, 0.5, 0.4688, 0.5, 0.4688, 0.5, 0.5, 0.5, 0.9062, 0.5, 0.875, 0.5, 0.875, 0.5, 0.9062, 0.5, 0.0625, 0.5, 0.03125, 0.5, 0.03125, 0.5, 0.0625, 0.5, 0.4688, 0.5, 0.4375, 0.5, 0.4375, 0.5, 0.4688, 0.5, 0.875, 0.5, 0.8438, 0.5, 0.8438, 0.5, 0.875, 0.5, 0.03125, 0.5, 0.0, 0.5, 0.0, 0.5, 0.03125, 0.5, 0.4375, 0.5, 0.4062, 0.5, 0.4062, 0.5, 0.4375, 0.5, 0.8438, 0.5, 0.8125, 0.5, 0.8125, 0.5, 0.8438, 0.5, 0.4062, 0.5, 0.375, 0.5, 0.375, 0.5, 0.4062, 0.5, 0.8125, 0.5, 0.7812, 0.5, 0.7812, 0.5, 0.8125, 0.5, 0.375, 0.5, 0.3438, 0.5, 0.3438, 0.5, 0.375, 0.5, 0.7812, 0.5, 0.75, 0.5, 0.75, 0.5, 0.7812, 0.5, 0.3438, 0.5, 0.3125, 0.5, 0.3125, 0.5, 0.3438, 0.5, 0.75, 0.5, 0.7188, 0.5, 0.7188, 0.5, 0.75, 0.5, 0.3125, 0.5, 0.2812, 0.5, 0.2812, 0.5, 0.3125, 0.5, 0.7188, 0.5, 0.6875, 0.5, 0.6875, 0.5, 0.7188, 0.5, 0.2812, 0.5, 0.25, 0.5, 0.25, 0.5, 0.2812, 0.5, 0.6875, 0.5, 0.6562, 0.5, 0.6562, 0.5, 0.6875, 0.5, 0.25, 0.5, 0.2188, 0.5, 0.2188, 0.5, 0.25, 0.5, 0.6562, 0.5, 0.625, 0.5, 0.625, 0.5, 0.6562, 0.5, 0.2188, 0.5, 0.1875, 0.5, 0.1875, 0.5, 0.2188, 0.5, 0.625, 0.5, 0.5938, 0.5, 0.5938, 0.5, 0.625, 0.5, 0.1875, 0.5, 0.1562, 0.5, 0.1562, 0.5, 0.1875, 0.5, 0.5938, 0.5, 0.5625, 0.5, 0.5625, 0.5, 0.5938, 0.5, 1.0, 0.5, 0.9688, 0.5, 0.9688, 0.5, 1.0, 0.5, 0.1562, 0.5, 0.125, 0.5, 0.125, 0.5, 0.1562, 0.5, 0.5625, 0.5, 0.5312, 0.5, 0.5312, 0.5, 0.5625, 0.5, 0.9688, 0.5, 0.9375, 0.5, 0.9375, 0.5, 0.9688, 0.5, 0.125, 0.5, 0.09375, 0.5, 0.09375, 0.5, 0.125, 0.5, 0.3438, 0.5, 0.3125, 0.5, 0.3125, 0.5, 0.3438, 0.5, 0.8438, 0.5, 0.8125, 0.5, 0.8125, 0.5, 0.8438, 0.5, 0.4062, 0.5, 0.375, 0.5, 0.375, 0.5, 0.4062, 0.5, 0.8125, 0.5, 0.7812, 0.5, 0.7812, 0.5, 0.8125, 0.5, 0.375, 0.5, 0.3438, 0.5, 0.3438, 0.5, 0.375, 0.5, 0.7812, 0.5, 0.75, 0.5, 0.75, 0.5, 0.7812, 0.5, 0.3438, 0.5, 0.3125, 0.5, 0.3125, 0.5, 0.3438, 0.5, 0.75, 0.5, 0.7188, 0.5, 0.7188, 0.5, 0.75, 0.5, 0.3125, 0.5, 0.2812, 0.5, 0.2812, 0.5, 0.3125, 0.5, 0.7188, 0.5, 0.6875, 0.5, 0.6875, 0.5, 0.7188, 0.5, 0.2812, 0.5, 0.25, 0.5, 0.25, 0.5, 0.2812, 0.5, 0.6875, 0.5, 0.6562, 0.5, 0.6562, 0.5, 0.6875, 0.5, 0.25, 0.5, 0.2188, 0.5, 0.2188, 0.5, 0.25, 0.5, 0.6562, 0.5, 0.625, 0.5, 0.625, 0.5, 0.6562, 0.5, 0.2188, 0.5, 0.1875, 0.5, 0.1875, 0.5, 0.2188, 0.5, 0.625, 0.5, 0.5938, 0.5, 0.5938, 0.5, 0.625, 0.5, 0.1875, 0.5, 0.1562, 0.5, 0.1562, 0.5, 0.1875, 0.5, 0.5938, 0.5, 0.5625, 0.5, 0.5625, 0.5, 0.5938, 0.5, 1.0, 0.5, 0.9688, 0.5, 0.9688, 0.5, 1.0, 0.5, 0.1562, 0.5, 0.125, 0.5, 0.125, 0.5, 0.1562, 0.5, 0.5625, 0.5, 0.5312, 0.5, 0.5312, 0.5, 0.5625, 0.5, 0.9688, 0.5, 0.9375, 0.5, 0.9375, 0.5, 0.9688, 0.5, 0.125, 0.5, 0.09375, 0.5, 0.09375, 0.5, 0.125, 0.5, 0.5312, 0.5, 0.5, 0.5, 0.5, 0.5, 0.5312, 0.5, 0.9375, 0.5, 0.9062, 0.5, 0.9062, 0.5, 0.9375, 0.5, 0.09375, 0.5, 0.0625, 0.5, 0.0625, 0.5, 0.09375, 0.5, 0.5, 0.5, 0.4688, 0.5, 0.4688, 0.5, 0.5, 0.5, 0.9062, 0.5, 0.875, 0.5, 0.875, 0.5, 0.9062, 0.5, 0.0625, 0.5, 0.03125, 0.5, 0.03125, 0.5, 0.0625, 0.5, 0.4688, 0.5, 0.4375, 0.5, 0.4375, 0.5, 0.4688, 0.5, 0.875, 0.5, 0.8438, 0.5, 0.8438, 0.5, 0.875, 0.5, 0.03125, 0.5, 0.0, 0.5, 0.0, 0.5, 0.03125, 0.5, 0.25, 0.5, 0.2188, 0.5, 0.2188, 0.5, 0.25, 0.5, 0.75, 0.5, 0.7188, 0.5, 0.7188, 0.5, 0.75, 0.5, 0.3125, 0.5, 0.2812, 0.5, 0.2812, 0.5, 0.3125, 0.5, 0.7188, 0.5, 0.6875, 0.5, 0.6875, 0.5, 0.7188, 0.5, 0.2812, 0.5, 0.25, 0.5, 0.25, 0.5, 0.2812, 0.5, 0.6875, 0.5, 0.6562, 0.5, 0.6562, 0.5, 0.6875, 0.5, 0.25, 0.5, 0.2188, 0.5, 0.2188, 0.5, 0.25, 0.5, 0.6562, 0.5, 0.625, 0.5, 0.625, 0.5, 0.6562, 0.5, 0.2188, 0.5, 0.1875, 0.5, 0.1875, 0.5, 0.2188, 0.5, 0.625, 0.5, 0.5938, 0.5, 0.5938, 0.5, 0.625, 0.5, 0.1875, 0.5, 0.1562, 0.5, 0.1562, 0.5, 0.1875, 0.5, 0.5938, 0.5, 0.5625, 0.5, 0.5625, 0.5, 0.5938, 0.5, 1.0, 0.5, 0.9688, 0.5, 0.9688, 0.5, 1.0, 0.5, 0.1562, 0.5, 0.125, 0.5, 0.125, 0.5, 0.1562, 0.5, 0.5625, 0.5, 0.5312, 0.5, 0.5312, 0.5, 0.5625, 0.5, 0.9688, 0.5, 0.9375, 0.5, 0.9375, 0.5, 0.9688, 0.5, 0.125, 0.5, 0.09375, 0.5, 0.09375, 0.5, 0.125, 0.5, 0.5312, 0.5, 0.5, 0.5, 0.5, 0.5, 0.5312, 0.5, 0.9375, 0.5, 0.9062, 0.5, 0.9062, 0.5, 0.9375, 0.5, 0.09375, 0.5, 0.0625, 0.5, 0.0625, 0.5, 0.09375, 0.5, 0.5, 0.5, 0.4688, 0.5, 0.4688, 0.5, 0.5, 0.5, 0.9062, 0.5, 0.875, 0.5, 0.875, 0.5, 0.9062, 0.5, 0.0625, 0.5, 0.03125, 0.5, 0.03125, 0.5, 0.0625, 0.5, 0.4688, 0.5, 0.4375, 0.5, 0.4375, 0.5, 0.4688, 0.5, 0.875, 0.5, 0.8438, 0.5, 0.8438, 0.5, 0.875, 0.5, 0.03125, 0.5, 0.0, 0.5, 0.0, 0.5, 0.03125, 0.5, 0.4375, 0.5, 0.4062, 0.5, 0.4062, 0.5, 0.4375, 0.5, 0.8438, 0.5, 0.8125, 0.5, 0.8125, 0.5, 0.8438, 0.5, 0.4062, 0.5, 0.375, 0.5, 0.375, 0.5, 0.4062, 0.5, 0.8125, 0.5, 0.7812, 0.5, 0.7812, 0.5, 0.8125, 0.5, 0.375, 0.5, 0.3438, 0.5, 0.3438, 0.5, 0.375, 0.5, 0.7812, 0.5, 0.75, 0.5, 0.75, 0.5, 0.7812, 0.5, 0.75, 0.49, 0.7968, 0.4854, 0.8418, 0.4717, 0.8833, 0.4496, 0.9197, 0.4197, 0.9496, 0.3833, 0.9717, 0.3418, 0.9854, 0.2968, 0.99, 0.25, 0.9854, 0.2032, 0.9717, 0.1582, 0.9496, 0.1167, 0.9197, 0.08029, 0.8833, 0.05045, 0.8418, 0.02827, 0.7968, 0.01461, 0.75, 0.01, 0.7032, 0.01461, 0.6582, 0.02827, 0.6167, 0.05045, 0.5803, 0.08029, 0.5504, 0.1167, 0.5283, 0.1582, 0.5146, 0.2032, 0.51, 0.25, 0.5146, 0.2968, 0.5283, 0.3418, 0.5504, 0.3833, 0.5803, 0.4197, 0.6167, 0.4496, 0.6582, 0.4717, 0.7032, 0.4854, 0.6562, 0.5, 0.625, 0.5, 0.625, 0.5, 0.6562, 0.5, 0.2188, 0.5, 0.1875, 0.5, 0.1875, 0.5, 0.2188, 0.5, 0.625, 0.5, 0.5938, 0.5, 0.5938, 0.5, 0.625, 0.5, 0.1875, 0.5, 0.1562, 0.5, 0.1562, 0.5, 0.1875, 0.5, 0.5938, 0.5, 0.5625, 0.5, 0.5625, 0.5, 0.5938, 0.5, 1.0, 0.5, 0.9688, 0.5, 0.9688, 0.5, 1.0, 0.5, 0.1562, 0.5, 0.125, 0.5, 0.125, 0.5, 0.1562, 0.5, 0.5625, 0.5, 0.5312, 0.5, 0.5312, 0.5, 0.5625, 0.5, 0.9688, 0.5, 0.9375, 0.5, 0.9375, 0.5, 0.9688, 0.5, 0.125, 0.5, 0.09375, 0.5, 0.09375, 0.5, 0.125, 0.5, 0.5312, 0.5, 0.5, 0.5, 0.5, 0.5, 0.5312, 0.5, 0.9375, 0.5, 0.9062, 0.5, 0.9062, 0.5, 0.9375, 0.5, 0.09375, 0.5, 0.0625, 0.5, 0.0625, 0.5, 0.09375, 0.5, 0.5, 0.5, 0.4688, 0.5, 0.4688, 0.5, 0.5, 0.5, 0.9062, 0.5, 0.875, 0.5, 0.875, 0.5, 0.9062, 0.5, 0.0625, 0.5, 0.03125, 0.5, 0.03125, 0.5, 0.0625, 0.5, 0.4688, 0.5, 0.4375, 0.5, 0.4375, 0.5, 0.4688, 0.5, 0.875, 0.5, 0.8438, 0.5, 0.8438, 0.5, 0.875, 0.5, 0.03125, 0.5, 0.0, 0.5, 0.0, 0.5, 0.03125, 0.5, 0.4375, 0.5, 0.4062, 0.5, 0.4062, 0.5, 0.4375, 0.5, 0.8438, 0.5, 0.8125, 0.5, 0.8125, 0.5, 0.8438, 0.5, 0.4062, 0.5, 0.375, 0.5, 0.375, 0.5, 0.4062, 0.5, 0.8125, 0.5, 0.7812, 0.5, 0.7812, 0.5, 0.8125, 0.5, 0.375, 0.5, 0.3438, 0.5, 0.3438, 0.5, 0.375, 0.5, 0.7812, 0.5, 0.75, 0.5, 0.75, 0.5, 0.7812, 0.5, 0.3438, 0.5, 0.3125, 0.5, 0.3125, 0.5, 0.3438, 0.5, 0.75, 0.5, 0.7188, 0.5, 0.7188, 0.5, 0.75, 0.5, 0.3125, 0.5, 0.2812, 0.5, 0.2812, 0.5, 0.3125, 0.5, 0.7188, 0.5, 0.6875, 0.5, 0.6875, 0.5, 0.7188, 0.5, 0.2812, 0.5, 0.25, 0.5, 0.25, 0.5, 0.2812, 0.5, 0.6875, 0.5, 0.6562, 0.5, 0.6562, 0.5, 0.6875, 0.5, 1.0, 0.5, 0.9688, 0.5, 0.9688, 0.5, 1.0, 0.5, 0.3125, 0.5, 0.2812, 0.5, 0.2812, 0.5, 0.3125, 0.5, 0.5938, 0.5, 0.5625, 0.5, 0.5625, 0.5, 0.5938, 0.5, 0.875, 0.5, 0.8438, 0.5, 0.8438, 0.5, 0.875, 0.5, 0.1875, 0.5, 0.1562, 0.5, 0.1562, 0.5, 0.1875, 0.5, 0.4688, 0.5, 0.4375, 0.5, 0.4375, 0.5, 0.4687, 0.5, 0.75, 0.5, 0.7188, 0.5, 0.7188, 0.5, 0.75, 0.5, 0.0625, 0.5, 0.03125, 0.5, 0.03125, 0.5, 0.0625, 0.5, 0.3438, 0.5, 0.3125, 0.5, 0.3125, 0.5, 0.3437, 0.5, 0.625, 0.5, 0.5938, 0.5, 0.5938, 0.5, 0.625, 0.5, 0.9062, 0.5, 0.875, 0.5, 0.875, 0.5, 0.9062, 0.5, 0.2188, 0.5, 0.1875, 0.5, 0.1875, 0.5, 0.2188, 0.5, 0.5, 0.5, 0.4688, 0.5, 0.4687, 0.5, 0.5, 0.5, 0.7812, 0.5, 0.75, 0.5, 0.75, 0.5, 0.7812, 0.5, 0.09375, 0.5, 0.0625, 0.5, 0.0625, 0.5, 0.09375, 0.5, 0.375, 0.5, 0.3438, 0.5, 0.3437, 0.5, 0.375, 0.5, 0.6562, 0.5, 0.625, 0.5, 0.625, 0.5, 0.6562, 0.5, 0.9375, 0.5, 0.9062, 0.5, 0.9062, 0.5, 0.9375, 0.5, 0.25, 0.5, 0.2188, 0.5, 0.2188, 0.5, 0.25, 0.5, 0.5312, 0.5, 0.5, 0.5, 0.5, 0.5, 0.5312, 0.5, 0.8125, 0.5, 0.7812, 0.5, 0.7812, 0.5, 0.8125, 0.5, 0.125, 0.5, 0.09375, 0.5, 0.09375, 0.5, 0.125, 0.5, 0.4062, 0.5, 0.375, 0.5, 0.375, 0.5, 0.4062, 0.5, 0.6875, 0.5, 0.6562, 0.5, 0.6562, 0.5, 0.6875, 0.5, 0.9688, 0.5, 0.9375, 0.5, 0.9375, 0.5, 0.9688, 0.5, 0.2812, 0.5, 0.25, 0.5, 0.25, 0.5, 0.2812, 0.5, 0.5625, 0.5, 0.5312, 0.5, 0.5312, 0.5, 0.5625, 0.5, 0.8438, 0.5, 0.8125, 0.5, 0.8125, 0.5, 0.8438, 0.5, 0.1562, 0.5, 0.125, 0.5, 0.125, 0.5, 0.1562, 0.5, 0.4375, 0.5, 0.4062, 0.5, 0.4062, 0.5, 0.4375, 0.5, 0.7188, 0.5, 0.6875, 0.5, 0.6875, 0.5, 0.7188, 0.5, 0.03125, 0.5, 0.0, 0.5, 0.0, 0.5, 0.03125, 0.5, 0.03125, 1.0, 0.0625, 1.0, 0.0625, 1.0, 0.03125, 1.0, 0.02827, 0.1582, 0.01461, 0.2032, 0.01461, 0.2032, 0.02827, 0.1582, 0.3125, 1.0, 0.3438, 1.0, 0.3438, 1.0, 0.3125, 1.0, 0.5938, 1.0, 0.625, 1.0, 0.625, 1.0, 0.5938, 1.0, 0.05045, 0.1167, 0.02827, 0.1582, 0.02827, 0.1582, 0.05045, 0.1167, 0.875, 1.0, 0.9062, 1.0, 0.9062, 1.0, 0.875, 1.0, 0.08029, 0.08029, 0.05045, 0.1167, 0.05045, 0.1167, 0.08029, 0.08029, 0.0625, 1.0, 0.09375, 1.0, 0.09375, 1.0, 0.0625, 1.0, 0.1167, 0.05045, 0.08029, 0.08029, 0.08029, 0.08029, 0.1167, 0.05045, 0.3438, 1.0, 0.375, 1.0, 0.375, 1.0, 0.3438, 1.0, 0.1582, 0.02827, 0.1167, 0.05045, 0.1167, 0.05045, 0.1582, 0.02827, 0.625, 1.0, 0.6562, 1.0, 0.6562, 1.0, 0.625, 1.0, 0.9062, 1.0, 0.9375, 1.0, 0.9375, 1.0, 0.9062, 1.0, 0.2032, 0.01461, 0.1582, 0.02827, 0.1582, 0.02827, 0.2032, 0.01461, 0.09375, 1.0, 0.125, 1.0, 0.125, 1.0, 0.09375, 1.0, 0.25, 0.01, 0.2032, 0.01461, 0.2032, 0.01461, 0.25, 0.01, 0.375, 1.0, 0.4062, 1.0, 0.4062, 1.0, 0.375, 1.0, 0.2968, 0.01461, 0.25, 0.01, 0.25, 0.01, 0.2968, 0.01461, 0.6562, 1.0, 0.6875, 1.0, 0.6875, 1.0, 0.6562, 1.0, 0.9375, 1.0, 0.9688, 1.0, 0.9688, 1.0, 0.9375, 1.0, 0.3418, 0.02827, 0.2968, 0.01461, 0.2968, 0.01461, 0.3418, 0.02827, 0.125, 1.0, 0.1562, 1.0, 0.1562, 1.0, 0.125, 1.0, 0.3833, 0.05045, 0.3418, 0.02827, 0.3418, 0.02827, 0.3833, 0.05045, 0.4062, 1.0, 0.4375, 1.0, 0.4375, 1.0, 0.4062, 1.0, 0.4197, 0.08029, 0.3833, 0.05045, 0.3833, 0.05045, 0.4197, 0.08029, 0.6875, 1.0, 0.7188, 1.0, 0.7188, 1.0, 0.6875, 1.0, 0.4496, 0.1167, 0.4197, 0.08029, 0.4197, 0.08029, 0.4496, 0.1167, 0.1562, 1.0, 0.1875, 1.0, 0.1875, 1.0, 0.1562, 1.0, 0.9688, 1.0, 1.0, 1.0, 1.0, 1.0, 0.9688, 1.0, 0.4717, 0.1582, 0.4496, 0.1167, 0.4496, 0.1167, 0.4717, 0.1582, 0.4375, 1.0, 0.4688, 1.0, 0.4688, 1.0, 0.4375, 1.0, 0.75, 1.0, 0.7812, 1.0, 0.7812, 1.0, 0.75, 1.0, 0.4688, 1.0, 0.5, 1.0, 0.5, 1.0, 0.4688, 1.0, 0.1875, 1.0, 0.2188, 1.0, 0.2188, 1.0, 0.1875, 1.0, 0.875, 1.0, 0.9063, 1.0, 0.9062, 1.0, 0.875, 1.0, 0.5938, 1.0, 0.625, 1.0, 0.625, 1.0, 0.5938, 1.0, 0.3125, 1.0, 0.3438, 1.0, 0.3438, 1.0, 0.3125, 1.0, 0.03125, 1.0, 0.0625, 1.0, 0.0625, 1.0, 0.03125, 1.0, 0.7188, 1.0, 0.75, 1.0, 0.75, 1.0, 0.7188, 1.0, 0.4375, 1.0, 0.4688, 1.0, 0.4688, 1.0, 0.4375, 1.0, 0.1563, 1.0, 0.1875, 1.0, 0.1875, 1.0, 0.1562, 1.0, 0.8438, 1.0, 0.875, 1.0, 0.875, 1.0, 0.8438, 1.0, 0.5625, 1.0, 0.5938, 1.0, 0.5938, 1.0, 0.5625, 1.0, 0.2812, 1.0, 0.3125, 1.0, 0.3125, 1.0, 0.2812, 1.0, 0.9687, 1.0, 1.0, 1.0, 1.0, 1.0, 0.9688, 1.0, 0.0, 1.0, 0.03125, 1.0, 0.03125, 1.0, 0.0, 1.0, 0.6875, 1.0, 0.7188, 1.0, 0.7188, 1.0, 0.6875, 1.0, 0.4062, 1.0, 0.4375, 1.0, 0.4375, 1.0, 0.4062, 1.0, 0.125, 1.0, 0.1563, 1.0, 0.1562, 1.0, 0.125, 1.0, 0.8125, 1.0, 0.8438, 1.0, 0.8438, 1.0, 0.8125, 1.0, 0.5312, 1.0, 0.5625, 1.0, 0.5625, 1.0, 0.5312, 1.0, 0.25, 1.0, 0.2812, 1.0, 0.2812, 1.0, 0.25, 1.0, 0.9375, 1.0, 0.9687, 1.0, 0.9688, 1.0, 0.9375, 1.0, 0.6562, 1.0, 0.6875, 1.0, 0.6875, 1.0, 0.6562, 1.0, 0.375, 1.0, 0.4062, 1.0, 0.4062, 1.0, 0.375, 1.0, 0.09375, 1.0, 0.125, 1.0, 0.125, 1.0, 0.09375, 1.0, 0.7812, 1.0, 0.8125, 1.0, 0.8125, 1.0, 0.7812, 1.0, 0.5, 1.0, 0.5312, 1.0, 0.5312, 1.0, 0.5, 1.0, 0.2188, 1.0, 0.25, 1.0, 0.25, 1.0, 0.2188, 1.0, 0.9063, 1.0, 0.9375, 1.0, 0.9375, 1.0, 0.9062, 1.0, 0.625, 1.0, 0.6562, 1.0, 0.6562, 1.0, 0.625, 1.0, 0.3438, 1.0, 0.375, 1.0, 0.375, 1.0, 0.3438, 1.0, 0.0625, 1.0, 0.09375, 1.0, 0.09375, 1.0, 0.0625, 1.0, 0.8438, 1.0, 0.875, 1.0, 0.875, 1.0, 0.8438, 1.0, 0.01, 0.25, 0.01461, 0.2968, 0.01461, 0.2968, 0.01, 0.25, 0.5625, 1.0, 0.5938, 1.0, 0.5938, 1.0, 0.5625, 1.0, 0.2812, 1.0, 0.3125, 1.0, 0.3125, 1.0, 0.2812, 1.0, 0.01461, 0.2968, 0.02827, 0.3418, 0.02827, 0.3418, 0.01461, 0.2968, 0.0, 1.0, 0.03125, 1.0, 0.03125, 1.0, 0.0, 1.0, 0.02827, 0.3418, 0.05045, 0.3833, 0.05045, 0.3833, 0.02827, 0.3418, 0.8125, 1.0, 0.8438, 1.0, 0.8438, 1.0, 0.8125, 1.0, 0.25, 0.49, 0.2968, 0.4854, 0.2968, 0.4854, 0.25, 0.49, 0.05045, 0.3833, 0.08029, 0.4197, 0.08029, 0.4197, 0.05045, 0.3833, 0.5312, 1.0, 0.5625, 1.0, 0.5625, 1.0, 0.5312, 1.0, 0.2968, 0.4854, 0.3418, 0.4717, 0.3418, 0.4717, 0.2968, 0.4854, 0.25, 1.0, 0.2812, 1.0, 0.2812, 1.0, 0.25, 1.0, 0.08029, 0.4197, 0.1167, 0.4496, 0.1167, 0.4496, 0.08029, 0.4197, 0.3418, 0.4717, 0.3833, 0.4496, 0.3833, 0.4496, 0.3418, 0.4717, 0.1167, 0.4496, 0.1582, 0.4717, 0.1582, 0.4717, 0.1167, 0.4496, 0.7812, 1.0, 0.8125, 1.0, 0.8125, 1.0, 0.7812, 1.0, 0.3833, 0.4496, 0.4197, 0.4197, 0.4197, 0.4197, 0.3833, 0.4496, 0.1582, 0.4717, 0.2032, 0.4854, 0.2032, 0.4854, 0.1582, 0.4717, 0.5, 1.0, 0.5312, 1.0, 0.5312, 1.0, 0.5, 1.0, 0.4197, 0.4197, 0.4496, 0.3833, 0.4496, 0.3833, 0.4197, 0.4197, 0.2188, 1.0, 0.25, 1.0, 0.25, 1.0, 0.2188, 1.0, 0.2032, 0.4854, 0.25, 0.49, 0.25, 0.49, 0.2032, 0.4854, 0.4496, 0.3833, 0.4717, 0.3418, 0.4717, 0.3418, 0.4496, 0.3833, 0.4717, 0.3418, 0.4854, 0.2968, 0.4854, 0.2968, 0.4717, 0.3418, 0.75, 1.0, 0.7812, 1.0, 0.7812, 1.0, 0.75, 1.0, 0.4688, 1.0, 0.5, 1.0, 0.5, 1.0, 0.4688, 1.0, 0.4854, 0.2968, 0.49, 0.25, 0.49, 0.25, 0.4854, 0.2968, 0.1875, 1.0, 0.2188, 1.0, 0.2188, 1.0, 0.1875, 1.0, 0.49, 0.25, 0.4854, 0.2032, 0.4854, 0.2032, 0.49, 0.25, 0.7188, 1.0, 0.75, 1.0, 0.75, 1.0, 0.7188, 1.0, 0.4854, 0.2032, 0.4717, 0.1582, 0.4717, 0.1582, 0.4854, 0.2032, 0.0625, 1.0, 0.09375, 1.0, 0.09375, 1.0, 0.0625, 1.0, 0.3437, 1.0, 0.375, 1.0, 0.375, 1.0, 0.3438, 1.0, 0.625, 1.0, 0.6562, 1.0, 0.6562, 1.0, 0.625, 1.0, 0.9062, 1.0, 0.9375, 1.0, 0.9375, 1.0, 0.9063, 1.0, 0.2188, 1.0, 0.25, 1.0, 0.25, 1.0, 0.2188, 1.0, 0.5, 1.0, 0.5312, 1.0, 0.5312, 1.0, 0.5, 1.0, 0.7812, 1.0, 0.8125, 1.0, 0.8125, 1.0, 0.7812, 1.0, 0.09375, 1.0, 0.125, 1.0, 0.125, 1.0, 0.09375, 1.0, 0.375, 1.0, 0.4062, 1.0, 0.4062, 1.0, 0.375, 1.0, 0.6562, 1.0, 0.6875, 1.0, 0.6875, 1.0, 0.6562, 1.0, 0.9375, 1.0, 0.9688, 1.0, 0.9687, 1.0, 0.9375, 1.0, 0.25, 1.0, 0.2812, 1.0, 0.2812, 1.0, 0.25, 1.0, 0.5312, 1.0, 0.5625, 1.0, 0.5625, 1.0, 0.5312, 1.0, 0.8125, 1.0, 0.8437, 1.0, 0.8438, 1.0, 0.8125, 1.0, 0.125, 1.0, 0.1562, 1.0, 0.1563, 1.0, 0.125, 1.0, 0.4062, 1.0, 0.4375, 1.0, 0.4375, 1.0, 0.4062, 1.0, 0.6875, 1.0, 0.7188, 1.0, 0.7188, 1.0, 0.6875, 1.0, 0.0, 1.0, 0.03125, 1.0, 0.03125, 1.0, 0.0, 1.0, 0.9688, 1.0, 1.0, 1.0, 1.0, 1.0, 0.9687, 1.0, 0.2812, 1.0, 0.3125, 1.0, 0.3125, 1.0, 0.2812, 1.0, 0.5625, 1.0, 0.5938, 1.0, 0.5938, 1.0, 0.5625, 1.0, 0.8437, 1.0, 0.875, 1.0, 0.875, 1.0, 0.8438, 1.0, 0.1562, 1.0, 0.1875, 1.0, 0.1875, 1.0, 0.1563, 1.0, 0.4375, 1.0, 0.4688, 1.0, 0.4688, 1.0, 0.4375, 1.0, 0.7188, 1.0, 0.75, 1.0, 0.75, 1.0, 0.7188, 1.0, 0.03125, 1.0, 0.0625, 1.0, 0.0625, 1.0, 0.03125, 1.0, 0.3125, 1.0, 0.3437, 1.0, 0.3438, 1.0, 0.3125, 1.0, 0.5938, 1.0, 0.625, 1.0, 0.625, 1.0, 0.5938, 1.0, 0.875, 1.0, 0.9062, 1.0, 0.9063, 1.0, 0.875, 1.0, 0.1875, 1.0, 0.2188, 1.0, 0.2188, 1.0, 0.1875, 1.0, 0.4688, 1.0, 0.5, 1.0, 0.5, 1.0, 0.4688, 1.0, 0.75, 1.0, 0.7812, 1.0, 0.7812, 1.0, 0.75, 1.0, 0.75, 1.0, 0.7812, 1.0, 0.7812, 1.0, 0.75, 1.0, 0.4688, 1.0, 0.5, 1.0, 0.5, 1.0, 0.4688, 1.0, 0.1875, 1.0, 0.2188, 1.0, 0.2188, 1.0, 0.1875, 1.0, 0.875, 1.0, 0.9062, 1.0, 0.9062, 1.0, 0.875, 1.0, 0.5938, 1.0, 0.625, 1.0, 0.625, 1.0, 0.5938, 1.0, 0.3125, 1.0, 0.3438, 1.0, 0.3437, 1.0, 0.3125, 1.0, 0.03125, 1.0, 0.0625, 1.0, 0.0625, 1.0, 0.03125, 1.0, 0.7188, 1.0, 0.75, 1.0, 0.75, 1.0, 0.7188, 1.0, 0.4375, 1.0, 0.4688, 1.0, 0.4688, 1.0, 0.4375, 1.0, 0.1562, 1.0, 0.1875, 1.0, 0.1875, 1.0, 0.1562, 1.0, 0.8438, 1.0, 0.875, 1.0, 0.875, 1.0, 0.8437, 1.0, 0.5625, 1.0, 0.5938, 1.0, 0.5938, 1.0, 0.5625, 1.0, 0.2812, 1.0, 0.3125, 1.0, 0.3125, 1.0, 0.2812, 1.0, 0.9688, 1.0, 1.0, 1.0, 1.0, 1.0, 0.9688, 1.0, 0.0, 1.0, 0.03125, 1.0, 0.03125, 1.0, 0.0, 1.0, 0.6875, 1.0, 0.7188, 1.0, 0.7188, 1.0, 0.6875, 1.0, 0.4062, 1.0, 0.4375, 1.0, 0.4375, 1.0, 0.4062, 1.0, 0.125, 1.0, 0.1562, 1.0, 0.1562, 1.0, 0.125, 1.0, 0.8125, 1.0, 0.8438, 1.0, 0.8437, 1.0, 0.8125, 1.0, 0.5312, 1.0, 0.5625, 1.0, 0.5625, 1.0, 0.5312, 1.0, 0.25, 1.0, 0.2812, 1.0, 0.2812, 1.0, 0.25, 1.0, 0.9375, 1.0, 0.9688, 1.0, 0.9688, 1.0, 0.9375, 1.0, 0.6562, 1.0, 0.6875, 1.0, 0.6875, 1.0, 0.6562, 1.0, 0.375, 1.0, 0.4062, 1.0, 0.4062, 1.0, 0.375, 1.0, 0.09375, 1.0, 0.125, 1.0, 0.125, 1.0, 0.09375, 1.0, 0.7812, 1.0, 0.8125, 1.0, 0.8125, 1.0, 0.7812, 1.0, 0.5, 1.0, 0.5312, 1.0, 0.5312, 1.0, 0.5, 1.0, 0.2188, 1.0, 0.25, 1.0, 0.25, 1.0, 0.2188, 1.0, 0.9062, 1.0, 0.9375, 1.0, 0.9375, 1.0, 0.9062, 1.0, 0.625, 1.0, 0.6562, 1.0, 0.6562, 1.0, 0.625, 1.0, 0.3438, 1.0, 0.375, 1.0, 0.375, 1.0, 0.3437, 1.0, 0.0625, 1.0, 0.09375, 1.0, 0.09375, 1.0, 0.0625, 1.0, 0.2968, 0.4854, 0.25, 0.49, 0.2032, 0.4854, 0.1582, 0.4717, 0.1167, 0.4496, 0.08029, 0.4197, 0.05045, 0.3833, 0.02827, 0.3418, 0.01461, 0.2968, 0.01, 0.25, 0.01461, 0.2032, 0.02827, 0.1582, 0.05045, 0.1167, 0.08029, 0.08029, 0.1167, 0.05045, 0.1582, 0.02827, 0.2032, 0.01461, 0.25, 0.01, 0.2968, 0.01461, 0.3418, 0.02827, 0.3833, 0.05045, 0.4197, 0.08029, 0.4496, 0.1167, 0.4717, 0.1582, 0.4854, 0.2032, 0.49, 0.25, 0.4854, 0.2968, 0.4717, 0.3418, 0.4496, 0.3833, 0.4197, 0.4197, 0.3833, 0.4496, 0.3418, 0.4717])
me_x.use_remesh_fix_poles = True
me_x.use_remesh_preserve_attributes = False
me_x.update()

# ---- objects
ob_light = bpy.data.objects.new('Light', light_light)
ob_camera = bpy.data.objects.new('Camera', cam_camera)
ob_x = bpy.data.objects.new('円柱', me_x)

# ---- transforms, parenting, visibility, modifiers, constraints
ob_light.location = (4.076, 1.005, 5.904)
ob_light.rotation_euler = (0.6503, 0.05522, 1.866)
ob_light.lock_rotations_4d = False
ob_light.empty_display_type = 'ARROWS'
ob_light.color = (0.0, 0.0, 0.0, 0.0)
ob_light.lineart.crease_threshold = 0.0
ob_camera.location = (7.359, -6.926, 4.958)
ob_camera.rotation_euler = (1.109, 0.0, 0.8149)
ob_camera.lock_rotations_4d = False
ob_camera.empty_display_type = 'ARROWS'
ob_camera.color = (0.0, 0.0, 0.0, 0.0)
ob_camera.display_type = 'WIRE'
ob_camera.lineart.crease_threshold = 0.0
ob_x.location = (0.0, 0.0, 0.0)
_m = ob_x.modifiers.new('Auto Smooth', 'NODES')
_m.node_group = ng_auto_smooth
_gi = [s.identifier for s in ng_auto_smooth.interface.items_tree if s.item_type == 'SOCKET' and s.in_out == 'INPUT']
_m[_gi[1]] = 0.5236  # Angle

# ---- collection membership
col_collection.objects.link(ob_light)
col_collection.objects.link(ob_camera)
col_collection.objects.link(ob_x)

# ---- scene / render settings (as saved in the file)
scene.camera = ob_camera
scene.frame_start = 1; scene.frame_end = 250; scene.frame_set(1)
scene.render.engine = 'BLENDER_EEVEE_NEXT'
scene.cycles.use_denoising = False
scene.cycles.samples = 128
scene.cycles.sampling_pattern = 'TABULATED_SOBOL'
scene.cycles.use_adaptive_sampling = False
scene.cycles.use_light_tree = False
scene.view_settings.view_transform = 'Filmic'
bpy.context.view_layer.update()
